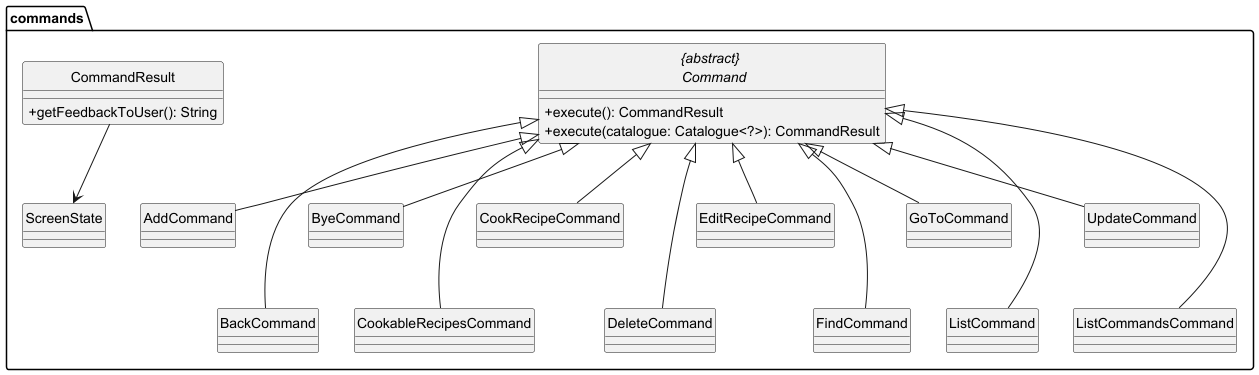

The diagram above was rendered by PlantUML. Its source (embedded in the PNG):
@startuml
hide circle
skinparam classAttributeIconSize 0

package "commands" {
    abstract class "{abstract} \n Command" {
        + execute(): CommandResult
        + execute(catalogue: Catalogue<?>): CommandResult
    }

    class AddCommand
    class BackCommand
    class ByeCommand
    class CookableRecipesCommand
    class CookRecipeCommand
    class DeleteCommand
    class EditRecipeCommand
    class FindCommand
    class GoToCommand
    class ListCommand
    class UpdateCommand
    class ListCommandsCommand

    "{abstract} \n Command" <|-- AddCommand
    "{abstract} \n Command" <|--- BackCommand
    "{abstract} \n Command" <|-- ByeCommand
    "{abstract} \n Command" <|--- CookableRecipesCommand
    "{abstract} \n Command" <|-- CookRecipeCommand
    "{abstract} \n Command" <|--- DeleteCommand
    "{abstract} \n Command" <|-- EditRecipeCommand
    "{abstract} \n Command" <|--- FindCommand
    "{abstract} \n Command" <|-- GoToCommand
    "{abstract} \n Command" <|--- ListCommand
    "{abstract} \n Command" <|-- UpdateCommand
    "{abstract} \n Command" <|--- ListCommandsCommand

    class CommandResult {
        + getFeedbackToUser(): String
    }

    class ScreenState
    CommandResult --> ScreenState
}



@enduml